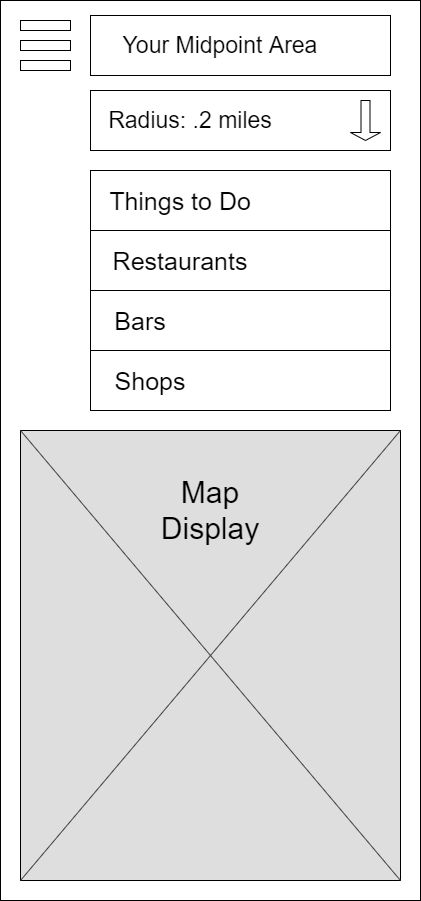

The diagram above was exported from draw.io. Its source (the exported page's mxGraphModel, read from the mxfile embedded in the PNG):
<mxGraphModel dx="2076" dy="1060" grid="1" gridSize="10" guides="1" tooltips="1" connect="1" arrows="1" fold="1" page="1" pageScale="1" pageWidth="850" pageHeight="1100" math="0" shadow="0">
  <root>
    <mxCell id="0" />
    <mxCell id="1" parent="0" />
    <mxCell id="2" value="" style="rounded=0;whiteSpace=wrap;html=1;" vertex="1" parent="1">
      <mxGeometry x="40" y="40" width="420" height="900" as="geometry" />
    </mxCell>
    <mxCell id="3" value="" style="rounded=0;whiteSpace=wrap;html=1;fillColor=#FFFFFF;" vertex="1" parent="1">
      <mxGeometry x="60" y="100" width="50" height="10" as="geometry" />
    </mxCell>
    <mxCell id="4" value="" style="rounded=0;whiteSpace=wrap;html=1;fillColor=#FFFFFF;" vertex="1" parent="1">
      <mxGeometry x="60" y="80" width="50" height="10" as="geometry" />
    </mxCell>
    <mxCell id="5" value="" style="rounded=0;whiteSpace=wrap;html=1;fillColor=#FFFFFF;" vertex="1" parent="1">
      <mxGeometry x="60" y="60" width="50" height="10" as="geometry" />
    </mxCell>
    <mxCell id="6" value="" style="rounded=0;whiteSpace=wrap;html=1;fillColor=#DEDEDE;" vertex="1" parent="1">
      <mxGeometry x="60" y="470" width="380" height="450" as="geometry" />
    </mxCell>
    <mxCell id="7" value="" style="endArrow=none;html=1;strokeColor=#404040;entryX=1;entryY=0;entryDx=0;entryDy=0;exitX=0;exitY=1;exitDx=0;exitDy=0;" edge="1" source="6" target="6" parent="1">
      <mxGeometry width="50" height="50" relative="1" as="geometry">
        <mxPoint x="390" y="630" as="sourcePoint" />
        <mxPoint x="440" y="580" as="targetPoint" />
      </mxGeometry>
    </mxCell>
    <mxCell id="8" value="" style="endArrow=none;html=1;strokeColor=#404040;exitX=0;exitY=0;exitDx=0;exitDy=0;entryX=1;entryY=1;entryDx=0;entryDy=0;" edge="1" source="6" target="6" parent="1">
      <mxGeometry width="50" height="50" relative="1" as="geometry">
        <mxPoint x="390" y="630" as="sourcePoint" />
        <mxPoint x="440" y="580" as="targetPoint" />
      </mxGeometry>
    </mxCell>
    <mxCell id="9" value="&lt;font style=&quot;font-size: 30px&quot;&gt;Map Display&lt;/font&gt;" style="text;html=1;strokeColor=none;fillColor=none;align=center;verticalAlign=middle;whiteSpace=wrap;rounded=0;" vertex="1" parent="1">
      <mxGeometry x="230" y="540" width="40" height="20" as="geometry" />
    </mxCell>
    <mxCell id="10" value="" style="rounded=0;whiteSpace=wrap;html=1;fillColor=#FFFFFF;" vertex="1" parent="1">
      <mxGeometry x="130" y="55" width="300" height="60" as="geometry" />
    </mxCell>
    <mxCell id="11" value="&lt;font style=&quot;font-size: 23px&quot;&gt;Your Midpoint Area&lt;br&gt;&lt;/font&gt;" style="text;html=1;strokeColor=none;fillColor=none;align=center;verticalAlign=middle;whiteSpace=wrap;rounded=0;" vertex="1" parent="1">
      <mxGeometry x="140" y="75" width="240" height="20" as="geometry" />
    </mxCell>
    <mxCell id="12" value="" style="rounded=0;whiteSpace=wrap;html=1;fillColor=#FFFFFF;" vertex="1" parent="1">
      <mxGeometry x="130" y="130" width="300" height="60" as="geometry" />
    </mxCell>
    <mxCell id="13" value="&lt;font style=&quot;font-size: 23px&quot;&gt;Radius: .2 miles&lt;br&gt;&lt;/font&gt;" style="text;html=1;strokeColor=none;fillColor=none;align=center;verticalAlign=middle;whiteSpace=wrap;rounded=0;" vertex="1" parent="1">
      <mxGeometry x="110" y="150" width="240" height="20" as="geometry" />
    </mxCell>
    <mxCell id="14" value="" style="shape=singleArrow;direction=south;whiteSpace=wrap;html=1;strokeColor=#000000;fillColor=#FFFFFF;fontSize=20;align=left;" vertex="1" parent="1">
      <mxGeometry x="390" y="140" width="30" height="40" as="geometry" />
    </mxCell>
    <mxCell id="15" value="" style="rounded=0;whiteSpace=wrap;html=1;strokeColor=#000000;fillColor=#FFFFFF;fontSize=20;align=left;" vertex="1" parent="1">
      <mxGeometry x="130" y="210" width="300" height="60" as="geometry" />
    </mxCell>
    <mxCell id="16" value="&lt;font style=&quot;font-size: 25px&quot;&gt;Things to Do&lt;/font&gt;" style="text;html=1;strokeColor=none;fillColor=none;align=center;verticalAlign=middle;whiteSpace=wrap;rounded=0;fontSize=20;" vertex="1" parent="1">
      <mxGeometry x="130" y="230" width="180" height="20" as="geometry" />
    </mxCell>
    <mxCell id="17" value="" style="rounded=0;whiteSpace=wrap;html=1;strokeColor=#000000;fillColor=#FFFFFF;fontSize=20;align=left;" vertex="1" parent="1">
      <mxGeometry x="130" y="270" width="300" height="60" as="geometry" />
    </mxCell>
    <mxCell id="18" value="&lt;font style=&quot;font-size: 25px&quot;&gt;Restaurants&lt;/font&gt;" style="text;html=1;strokeColor=none;fillColor=none;align=center;verticalAlign=middle;whiteSpace=wrap;rounded=0;fontSize=20;" vertex="1" parent="1">
      <mxGeometry x="130" y="290" width="180" height="20" as="geometry" />
    </mxCell>
    <mxCell id="19" value="" style="rounded=0;whiteSpace=wrap;html=1;strokeColor=#000000;fillColor=#FFFFFF;fontSize=20;align=left;" vertex="1" parent="1">
      <mxGeometry x="130" y="330" width="300" height="60" as="geometry" />
    </mxCell>
    <mxCell id="20" value="&lt;font style=&quot;font-size: 25px&quot;&gt;Bars&lt;/font&gt;" style="text;html=1;strokeColor=none;fillColor=none;align=center;verticalAlign=middle;whiteSpace=wrap;rounded=0;fontSize=20;" vertex="1" parent="1">
      <mxGeometry x="90" y="350" width="180" height="20" as="geometry" />
    </mxCell>
    <mxCell id="21" value="" style="rounded=0;whiteSpace=wrap;html=1;strokeColor=#000000;fillColor=#FFFFFF;fontSize=20;align=left;" vertex="1" parent="1">
      <mxGeometry x="130" y="390" width="300" height="60" as="geometry" />
    </mxCell>
    <mxCell id="22" value="&lt;span style=&quot;font-size: 25px&quot;&gt;Shops&lt;/span&gt;" style="text;html=1;strokeColor=none;fillColor=none;align=center;verticalAlign=middle;whiteSpace=wrap;rounded=0;fontSize=20;" vertex="1" parent="1">
      <mxGeometry x="100" y="410" width="180" height="20" as="geometry" />
    </mxCell>
  </root>
</mxGraphModel>